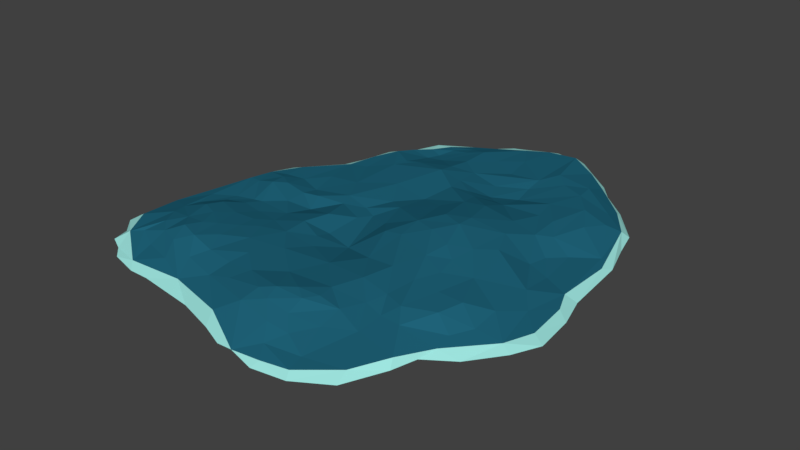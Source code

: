 # Source: flatCoraSingle.blend  (saved by Blender 2.79.0; exported with 4.5.12 LTS)
import bpy
from mathutils import Matrix  # noqa: F401  (used for matrix-valued properties, if any)

bpy.ops.wm.read_factory_settings(use_empty=True)
scene = bpy.context.scene
scene.name = 'Scene'

# ---- collections
col_collection_1 = bpy.data.collections.new('Collection 1'); scene.collection.children.link(col_collection_1)

# ---- materials (node trees are filled in below, after node groups)
mat_material = bpy.data.materials.new('Material')
mat_material.alpha_threshold = 0.0
mat_material.use_transparent_shadow = False
mat_material.diffuse_color = (0.01365, 0.1246, 0.1902, 1.0)
mat_material.roughness = 0.5
mat_material.specular_intensity = 0.0
mat_material_001 = bpy.data.materials.new('Material.001')
mat_material_001.alpha_threshold = 0.0
mat_material_001.use_transparent_shadow = False
mat_material_001.diffuse_color = (0.3514, 0.8, 0.7546, 1.0)
mat_material_001.roughness = 0.5
mat_material_001.specular_intensity = 0.03125

# ---- material node trees

# ---- world
world_world = bpy.data.worlds.new('World'); scene.world = world_world
world_world.color = (0.05088, 0.05088, 0.05088)
world_world.use_sun_shadow = False
world_world.sun_shadow_jitter_overblur = 0.0
world_world.cycles.sampling_method = 'MANUAL'

# ---- meshes
me_sphere_011 = bpy.data.meshes.new('Sphere.011')
me_sphere_011.from_pydata([(0.2914, 0.2595, -0.5223), (0.6007, 1.14, -0.09862), (-0.7301, 0.1379, -0.2409), (0.9591, 1.004, -0.2442), (0.9996, -1.041, -0.1844), (0.8312, 0.6396, 0.04286), (1.174, 0.6916, -0.3036), (1.133, -0.5384, -0.07358), (1.14, -0.3372, -0.2905), (0.9319, -0.4295, -0.07051), (1.34, -0.3423, -0.3287), (1.045, -0.8866, -0.1745), (0.96, 0.1674, -0.2932), (0.8555, -0.27, -0.02528), (0.8498, -1.188, -0.1456), (0.9234, 0.866, -0.0859), (-0.1009, -1.061, 0.1092), (-0.5079, 0.4058, -0.2029), (-0.2594, 0.9813, -0.03244), (0.8474, 0.425, 0.05352), (0.7518, 0.54, -0.2168), (1.193, -0.7368, -0.2439), (0.9697, 0.1963, -0.07584), (-1.136, -0.7602, -0.1855), (0.759, -1.107, -0.3132), (0.333, -1.207, 0.04706), (1.016, -0.4881, 0.1405), (-0.1439, -1.195, -0.309), (-0.9564, -0.9456, -0.006321), (0.5626, 1.37, -0.2003), (0.3474, -1.358, -0.3138), (-0.9456, -0.7088, -0.1425), (0.3825, -1.105, 0.09191), (0.149, -1.021, -0.006711), (-0.3642, 1.219, -0.0587), (0.1199, -1.184, 0.1202), (0.8781, 0.6087, -0.2001), (0.8649, -1.272, -0.2391), (-0.7814, -0.9317, 0.1263), (0.4407, -1.435, -0.2395), (0.04887, 1.256, -0.3128), (0.1642, -1.395, -0.2233), (0.4658, -1.391, -0.1617), (-0.874, 0.2823, 0.003163), (-0.8564, 0.31, -0.1873), (-0.3737, 0.4531, -0.125), (-0.5275, 0.8452, 0.06137), (-0.4188, 1.08, -0.02422), (-0.3903, 1.123, -0.2597), (0.09035, 0.7165, 0.09252), (0.4165, 1.116, -0.1072), (-0.1959, 1.254, -0.2341), (-0.05614, 1.052, -0.4185), (0.07716, 1.488, -0.04807), (-0.0141, 1.49, -0.2691), (0.1248, 1.101, -0.45), (0.4582, 0.7989, -0.3112), (0.4731, 1.585, -0.09818), (0.9834, 1.179, -0.2385), (1.298, 0.5421, -0.2453), (1.401, -0.1054, -0.2338), (0.6602, -1.407, -0.2224), (-0.237, -1.26, -0.2146), (-0.6319, -1.205, -0.2247), (-0.7696, -1.202, -0.2326), (-0.957, -1.155, -0.2226), (-1.112, -1.051, -0.1717), (-1.203, -0.5963, -0.1513), (-0.6114, 0.8518, -0.02051), (0.2419, 1.633, -0.1086), (0.7238, -0.7887, 0.01456), (-0.3409, 0.05761, -0.1233), (1.337, 0.1087, -0.2461), (1.103, 0.1692, -0.1445), (0.6108, -1.249, -0.1344), (0.3587, 0.4, 0.2232), (0.2229, 0.6275, 0.0842), (1.35, -0.3235, -0.1755), (1.028, 0.6491, -0.2115), (1.224, 0.7705, -0.2489), (0.7889, 0.8634, -0.1206), (-0.1294, 1.165, -0.215), (0.8319, -1.197, -0.3233), (0.1852, -0.5912, 0.09236), (0.7239, 1.421, -0.195), (0.667, 0.03359, -0.05814), (-0.6274, -1.066, -0.0463), (0.6996, -0.9663, -0.265), (-1.079, -0.1939, -0.09334), (-1.139, -0.5533, -0.02793), (0.8013, 0.1814, -0.1496), (-0.6547, -0.8599, -0.1067), (-0.004648, -1.269, -0.04691), (0.7173, 0.7483, -0.2237), (0.2317, 1.526, -0.0005762), (0.4405, 0.1127, 0.3577), (0.6989, 1.232, -0.2362), (0.6631, -1.268, -0.3279), (1.187, 0.9278, -0.2133), (0.428, 1.106, -0.001418), (1.115, -0.05362, -0.06679), (0.6163, 1.108, 0.04756), (0.7037, -0.496, 0.1923), (0.06558, -1.29, -0.2947), (0.1791, 1.314, -0.02879), (0.9169, 1.152, -0.3144), (-0.9672, -0.3313, -0.171), (0.8378, 0.05208, -0.0633), (0.9431, -0.09469, -0.1105), (-0.5453, -0.9128, 0.2301), (0.4924, 0.4262, 0.2367), (0.6515, -0.6531, 0.1074), (0.06671, 1.58, -0.129), (0.05518, 0.1668, 0.1101), (-0.7609, -0.8835, -0.2278), (0.7571, 1.167, 0.0451), (1.429, -0.3673, -0.2342), (0.7427, -0.2234, 0.2435), (-0.3633, -1.16, -0.3123), (0.8465, 0.06321, 0.1809), (-1.121, -0.5793, -0.2144), (1.222, -0.197, -0.1283), (-0.3084, 1.189, -0.2494), (-0.5511, 0.7443, -0.1049), (1.11, -0.001956, -0.3054), (0.3289, 0.5483, -0.3537), (-0.4533, 1.194, -0.06449), (1.013, -0.6107, -0.2165), (1.324, -0.04828, -0.173), (0.7742, 0.2315, 0.2034), (0.7847, -0.02878, -0.02096), (0.1726, 0.003233, -0.4784), (-0.6346, -0.7729, 0.2261), (-0.6518, -0.9776, 0.1314), (1.345, -0.5339, -0.2444), (1.03, -0.8114, -0.2596), (-0.7788, 0.591, -0.1412), (-0.9676, 0.0955, 0.01508), (-1.021, -0.9885, -0.2666), (-0.9988, -0.04634, 0.02109), (-0.5807, -0.1445, 0.01671), (-0.6751, 0.5672, -0.2765), (-0.7062, -0.6279, 0.1918), (0.01582, -1.34, -0.1988), (-0.6396, -1.014, -0.3065), (-0.3336, 0.1458, 0.03086), (-0.5093, 0.1565, -0.2598), (-0.8698, -0.3754, 0.02732), (-0.6391, 0.2353, -0.2541), (-0.7394, -0.3441, 0.0492), (-1.024, -1.092, -0.2), (0.06819, 1.459, -0.2472), (-0.6232, 0.7175, 0.003679), (-0.7066, 0.6911, -0.09728), (-0.4473, 0.7959, -0.0142), (-0.433, 0.3277, 0.01524), (0.9838, 0.3343, -0.1132), (-1.136, -0.9432, -0.1678), (-0.5567, -0.4684, -0.3387), (-0.8648, -0.8528, 0.1401), (-0.7609, -0.2544, 0.001612), (-1.043, -0.9852, -0.04983), (-0.4628, -1.025, 0.06887), (0.9985, 0.9964, -0.0476), (-1.127, -0.8154, 0.001993), (-0.2035, -1.241, -0.2679), (-0.6998, 0.5615, -0.05782), (-0.826, -0.5789, 0.1774), (-0.9714, -0.8483, -0.2163), (0.7628, 1.035, -0.06412), (0.7839, 1.021, 0.07422), (-0.7674, -0.5086, -0.3831), (0.811, 1.321, -0.2091), (-0.3032, 0.9179, -0.2101), (-0.2962, 0.7783, 0.08248), (-0.8191, -1.148, -0.1688), (-0.1078, 1.402, -0.07079), (-1.206, -0.8603, -0.1257), (0.7009, 0.6084, -0.2668), (-0.5617, 0.5737, -0.01102), (-0.596, 0.114, -0.2879), (0.07451, 0.3789, 0.06424), (1.074, 0.8339, -0.007519), (-0.5955, 0.003865, -0.2399), (-1.084, -0.3421, -0.1925), (-0.7974, -0.4725, 0.1404), (-0.5756, -0.7126, 0.195), (-0.3046, 1.036, -0.3), (0.4149, -0.8624, -0.08978), (-0.397, 0.122, -0.1573), (-0.5758, 0.1027, -0.0172), (-0.5982, -0.3715, 0.0415), (-0.6371, -0.5164, 0.13), (0.6782, 0.8484, 0.0152), (1.266, 0.09189, -0.16), (0.4488, -0.6096, 0.1239), (-0.8689, -0.1505, -0.1925), (-0.4605, -0.7987, 0.1937), (-0.7168, -0.05637, -0.2596), (0.5158, 1.21, 0.06123), (0.4811, 1.164, -0.09061), (0.7664, 1.324, -0.1048), (-0.08991, 1.403, -0.2676), (0.9212, 0.5054, -0.002678), (0.6924, 1.37, -0.2907), (0.2532, 0.8664, -0.0212), (0.9089, 0.8678, 0.0772), (1.067, 0.4414, -0.1405), (1.216, 0.5573, -0.1514), (0.137, 0.4048, -0.3742), (0.6897, 0.3877, -0.1764), (0.4155, 0.2498, -0.4975), (1.157, 0.8798, -0.09569), (1.13, 0.9275, -0.298), (1.239, 0.5664, -0.3293), (1.27, 0.4688, -0.1712), (0.8321, 0.4686, -0.2098), (-0.7061, -0.2439, 0.005975), (0.8649, -0.8113, 0.04268), (1.263, 0.1525, -0.3273), (-0.5302, -0.1062, -0.2399), (1.343, -0.1707, -0.314), (0.9552, 0.05935, -0.2354), (-0.2989, 0.05156, 0.006763), (1.232, -0.2559, -0.3189), (0.909, -0.2511, 0.1391), (1.129, -0.3589, -0.02333), (1.283, -0.5086, -0.1672), (1.259, -0.5307, -0.3273), (0.7532, -0.2888, -0.01625), (0.864, -0.4957, 0.1635), (0.9748, -0.6367, 0.1289), (1.07, -0.6699, -0.07436), (1.08, -0.7811, -0.1151), (1.131, -0.7038, -0.3169), (-0.4076, -0.4231, 0.09353), (0.9761, -0.9929, -0.08348), (0.9639, -0.9652, -0.2445), (0.8917, -0.8789, -0.2403), (0.8368, -0.6714, -0.1521), (0.7669, -0.6628, -0.1396), (0.5173, -0.4314, -0.3274), (0.7089, -0.9442, -0.04737), (-0.4316, -0.09852, -0.05601), (0.6359, -1.36, -0.1531), (0.6297, -1.345, -0.3285), (0.5324, -1.131, -0.2697), (0.5242, -0.9429, -0.2206), (0.3234, -1.256, -0.2869), (0.3962, -1.082, -0.1817), (0.3201, -0.895, -0.02821), (0.2751, -1.403, -0.1896), (0.1164, -1.2, -0.2521), (-0.2455, -1.075, 0.03513), (-0.1978, -1.081, -0.2652), (-0.4259, -1.149, -0.1088), (-0.2484, -0.7627, -0.2028), (-0.3926, -0.9319, 0.1462), (-0.5241, -1.134, -0.3278), (-0.4441, -1.04, -0.3005), (-0.3486, -0.9066, -0.14), (-0.5075, -0.4976, 0.1116), (-0.6769, -1.127, -0.3159), (-0.6747, -0.87, 0.2438), (-0.8315, -1.004, -0.0696), (-0.8888, -1.082, -0.3152), (-0.8106, -0.9754, -0.3132), (-0.4604, -0.6518, -0.2677), (-0.8177, 0.05848, 0.07314), (-0.3909, -0.5523, 0.137), (-0.9947, -0.1413, -0.1749), (0.4233, -0.7964, -0.1099), (-0.5751, -0.0118, 0.03971), (-0.6092, -0.7663, -0.21), (0.2578, -0.5042, -0.4085), (0.08187, -0.8639, -0.1592), (0.2598, 0.2962, 0.1861), (-0.7739, -0.7609, 0.1858), (0.4925, -0.0816, 0.3521), (-0.1957, -0.8276, 0.164), (0.6028, -0.1998, -0.1248), (-0.1123, -0.1542, -0.167), (-0.1504, -1.01, -0.1771), (-0.2, -0.883, -0.1072), (-0.2241, -0.9454, 0.1164), (-0.284, -0.5785, -0.2377), (-0.04385, -0.9501, 0.1582), (-0.01589, -0.9199, -0.05799), (-0.3359, -0.3929, -0.2017), (0.483, -0.6071, -0.2668), (0.1939, 1.405, -0.191), (-0.4697, 0.009995, 0.04421), (-0.4524, -0.2765, 0.03255), (0.5963, -0.7538, 0.04419), (0.5849, 0.04863, 0.3834), (0.5583, 1.012, -0.1438), (0.7639, -0.06413, 0.2539), (0.7916, -0.7109, 0.1322), (0.7692, -0.3544, 0.2075), (0.3436, -0.5131, -0.3024), (1.023, 0.4034, -0.3143), (-0.07299, 0.8413, 0.1105), (0.5819, -0.8368, -0.2061), (0.4247, -0.4589, -0.3288), (-1.08, -0.2965, -0.02134), (0.311, 0.0327, -0.4616), (-1.044, -0.01493, -0.06365), (0.1902, -1.13, -0.1301), (0.4848, -0.8632, -0.1545), (0.1397, -1.07, 0.2055), (-0.03574, 1.505, -0.09746), (0.4021, -1.3, -0.09238), (0.6596, -0.7093, -0.2295), (0.2503, -0.7334, -0.2569), (0.5848, -0.6079, -0.2691), (-0.3413, 1.058, -0.06759), (0.6445, -0.8125, -0.248), (-0.6334, -0.135, -0.368), (0.583, -0.7221, -0.2355), (0.7064, -0.1472, -0.02239), (0.2843, -1.166, -0.2087), (-0.6978, -0.2122, -0.3752), (0.3171, 1.525, -0.1697), (0.1199, -0.8325, 0.1543), (-0.0405, 1.57, -0.1893), (-0.4223, -0.09331, -0.2077), (0.06041, 0.6345, -0.1009), (-0.05358, -0.4538, -0.4336), (1.062, -0.2527, -0.2276), (-0.5164, -0.8968, -0.08557), (-0.1003, -0.3875, 0.05813), (-0.1998, -0.09055, -0.1392), (0.3638, -0.9458, -0.07659), (0.3482, 0.182, -0.5294), (0.04981, 1.172, 0.002274), (0.1261, 0.5762, 0.1352), (0.07183, -0.3129, -0.06335), (0.3027, -0.4012, 0.0713), (0.6503, -0.1507, 0.317), (-0.2632, 1.352, -0.1061), (0.5139, -0.4465, 0.1787), (0.6166, -0.2908, 0.2674), (0.681, 0.1305, -0.1357), (0.3556, -0.1811, 0.2584), (-0.8508, 0.1311, 0.02147), (-0.3606, 0.9606, -0.04058), (-0.6335, 0.3106, -0.0149), (-0.5295, 0.8467, -0.05719), (-0.6293, 0.3906, -0.2492), (-0.3637, 0.778, -0.05463), (-0.3977, 0.2651, -0.1783), (0.1067, -0.02925, 0.07713), (-0.1062, -0.2794, -0.01761), (0.7583, 0.1117, -0.05901), (-0.2278, 1.343, -0.286), (-0.6347, -0.5448, -0.3724), (0.2758, -0.3096, -0.3639), (-0.2295, 0.1315, -0.1918), (0.7207, 0.6623, 0.03242), (-0.2342, 0.9598, -0.266), (-0.1652, 0.109, -0.01728), (0.08594, -0.2401, -0.5004), (0.4511, 1.5, -0.2054), (0.01994, 0.4147, -0.2361), (-0.9133, -0.0653, 0.0401), (-0.08439, -0.6634, 0.1583), (-0.8388, 0.04094, -0.1894), (0.3031, -0.9473, 0.2191), (0.5503, -1.044, -0.01575), (-0.02472, -0.4952, 0.06662), (0.4512, -0.01848, -0.3091), (0.199, 1.024, -0.3463), (-0.7405, -0.7599, -0.172), (0.3456, -0.02231, 0.3149), (-0.04381, -0.01913, -0.3941), (-0.05758, -0.6559, -0.243), (-0.2243, -0.5102, 0.1489), (-0.6092, -0.2373, -0.2956), (0.1638, 1.288, -0.2852), (-0.2202, 1.267, -0.052), (0.06141, -0.01464, -0.4608), (0.0947, 0.2165, -0.3835), (0.5425, -0.8966, 0.06073), (-0.2216, 0.6557, -0.01445), (-0.06284, 0.05785, -0.02205), (-0.7907, -0.06337, 0.1125), (-0.1723, 1.064, -0.2716), (-0.4836, -0.6298, 0.1549), (0.623, 0.7944, -0.2916), (-0.9678, -0.6304, 0.08273), (0.1069, 1.566, -0.1894), (0.3172, 0.6362, -0.3025), (0.2271, 1.082, -0.02001), (-0.1118, -0.02895, -0.00398), (-1.01, -0.37, 0.009231), (-0.7165, -0.004222, 0.09613), (0.228, -0.1703, 0.1937), (1.082, 0.8017, -0.2342), (-0.3974, 0.6556, 0.07576), (0.5729, 0.1746, 0.3461), (0.467, -0.2042, -0.3121), (-0.4831, 0.06107, -0.2101), (0.1316, -0.3991, -0.5196), (-0.273, 1.423, -0.2044), (-0.04651, 0.1715, -0.3555), (0.09178, 0.7284, -0.1523), (0.2476, -0.2057, -0.3527), (-0.09711, 1.326, -0.2627), (-0.1156, 0.4032, -0.1693), (-0.5178, 0.9867, -0.04337), (0.7512, 0.278, -0.1709), (0.9975, 1.109, -0.1395), (0.5196, 0.1378, -0.3499), (-0.3682, 0.7459, 0.07477), (-0.06824, 0.252, 0.03227), (0.2279, 0.1081, -0.4877), (0.5196, 0.3368, -0.417), (-0.1616, 0.5518, -0.03824), (-0.9669, -0.5184, 0.04275), (0.7693, -0.4872, -0.05616), (-0.4062, 0.6043, -0.06879), (0.2738, 1.153, -0.1709), (-0.05717, 0.9717, -0.4193), (0.6347, 1.404, -0.002545), (-0.1854, 0.4367, 0.08432), (0.189, 0.8684, -0.2554), (0.4955, 0.5236, -0.3339), (-0.1044, 0.8329, -0.3078), (-0.08982, 1.222, 0.02847), (0.4904, 0.6165, 0.06927), (0.01054, 1.058, -0.4184), (-0.9339, -0.7324, 0.1162), (0.2317, 1.551, -0.2037), (0.493, -0.07287, -0.1958), (-0.7384, 0.1604, -0.0003083), (-0.3218, -0.7031, 0.1632), (-0.09972, 1.213, -0.2053), (0.3184, 1.371, -0.1329), (-0.2008, 1.173, -0.01337), (0.4409, 1.523, 0.0408), (-0.07625, 1.01, 0.04974), (-0.2633, 0.4008, -0.148), (-0.3916, -0.8167, -0.217), (-0.205, 0.7371, -0.087), (-0.3255, 1.294, -0.2219), (0.3137, 0.56, 0.1264), (0.1181, -0.5738, -0.3483), (-0.493, 0.9649, 0.009463), (-0.1379, -0.279, -0.2971), (-0.05293, 0.7327, -0.1607), (0.2574, 0.774, -0.2581), (0.4596, 0.8295, -0.07089), (0.4391, 0.4518, -0.4183), (0.3986, 0.6555, 0.02567), (-0.3093, 1.17, -0.04825), (1.007, 0.6998, 0.03535), (0.3249, 0.7205, -0.02549), (0.4291, 0.9874, -0.05053), (-0.8808, -0.2852, -0.002055), (0.3473, 0.9898, -0.1806), (0.6038, 0.493, -0.2629), (0.6971, 0.4222, 0.1562), (-0.05394, 0.7073, 0.1819), (0.08328, 0.9231, -0.4319), (-0.1901, 0.8777, -0.2776), (-0.1591, 1.485, -0.1977), (0.6062, 0.2807, -0.3282), (0.3488, 0.3633, -0.4969), (0.06181, 0.9048, 0.03373), (-0.4211, 0.996, -0.1957), (-0.4561, 0.7393, -0.03573), (0.6153, 0.7035, -0.3399), (0.2916, -0.1031, -0.3689), (0.3808, -0.9998, 0.1859), (-0.2174, -0.166, 0.1058), (-0.9835, -0.009691, -0.1705), (0.3917, -0.7931, 0.1292), (0.2119, -0.9661, 0.01054), (0.4205, -0.9125, 0.1628), (0.6652, 0.9112, -0.1629), (0.2194, -1.02, 0.233), (0.2381, -1.113, 0.174), (-0.2489, -0.3363, 0.128), (0.4651, -1.189, -0.02213), (-0.957, 0.2891, -0.07147), (0.2359, -1.028, -0.0243)], [], [(101, 199, 457), (423, 115, 201), (105, 213, 3), (86, 38, 264), (208, 215, 212), (123, 141, 153), (59, 212, 215), (3, 96, 105), (20, 216, 210), (411, 172, 201), (78, 214, 300), (21, 228, 134), (239, 127, 238), (218, 70, 236), (225, 230, 26), (21, 234, 228), (77, 128, 121), (228, 234, 8), (39, 30, 245), (30, 41, 103), (252, 254, 33), (143, 41, 251), (423, 84, 57), (252, 27, 254), (4, 14, 37), (38, 28, 264), (118, 258, 259), (157, 138, 66), (74, 14, 242), (150, 175, 161), (157, 177, 23), (103, 248, 30), (31, 171, 372), (67, 164, 89), (78, 6, 214), (172, 105, 204), (221, 10, 224), (144, 259, 258), (255, 162, 133), (68, 152, 46), (245, 30, 97), (169, 295, 1), (57, 84, 362), (259, 254, 118), (165, 62, 118), (135, 234, 21), (21, 227, 233), (300, 224, 124), (213, 6, 397), (3, 213, 397), (162, 253, 257), (72, 128, 60), (138, 150, 66), (84, 423, 201), (228, 8, 10), (227, 121, 226), (100, 225, 226), (44, 475, 484), (92, 251, 35), (255, 86, 175), (79, 214, 6), (134, 10, 116), (29, 1, 200), (262, 265, 266), (82, 237, 4), (111, 102, 340), (212, 163, 182), (133, 86, 255), (138, 265, 150), (170, 206, 163), (11, 233, 236), (82, 97, 24), (227, 116, 77), (135, 237, 238), (103, 143, 27), (61, 14, 244), (257, 109, 162), (262, 258, 63), (237, 82, 24), (234, 127, 328), (143, 62, 165), (67, 23, 177), (162, 255, 253), (172, 58, 105), (26, 231, 7), (114, 31, 372), (4, 11, 236), (252, 103, 27), (135, 238, 127), (221, 116, 10), (165, 27, 143), (255, 175, 63), (46, 409, 68), (221, 60, 116), (39, 245, 61), (159, 431, 161), (248, 249, 246), (245, 37, 61), (77, 60, 128), (22, 100, 73), (168, 114, 266), (171, 355, 273), (58, 213, 105), (101, 170, 115), (258, 118, 63), (68, 347, 123), (27, 165, 118), (79, 212, 59), (199, 101, 115), (68, 153, 152), (91, 329, 259), (86, 133, 38), (61, 37, 14), (62, 92, 255), (97, 248, 246), (255, 92, 253), (31, 114, 168), (163, 212, 411), (219, 224, 300), (67, 88, 120), (157, 66, 161), (224, 8, 124), (39, 61, 42), (92, 35, 253), (138, 23, 168), (265, 64, 65), (233, 7, 232), (168, 23, 31), (411, 98, 58), (455, 208, 182), (42, 61, 244), (97, 30, 248), (28, 161, 175), (8, 234, 328), (30, 251, 41), (21, 134, 227), (244, 14, 74), (251, 39, 42), (67, 177, 164), (227, 226, 7), (128, 194, 121), (128, 72, 194), (9, 328, 127), (88, 475, 270), (242, 236, 70), (232, 7, 231), (6, 213, 79), (259, 260, 254), (16, 253, 35), (68, 123, 153), (98, 213, 58), (233, 227, 7), (10, 8, 224), (24, 97, 246), (27, 118, 254), (23, 120, 31), (264, 175, 86), (106, 31, 184), (36, 216, 20), (50, 200, 1), (150, 65, 175), (63, 175, 64), (87, 239, 238), (251, 30, 39), (228, 10, 134), (311, 25, 251), (163, 206, 182), (97, 82, 37), (60, 77, 116), (227, 134, 116), (227, 77, 121), (226, 26, 7), (26, 226, 225), (234, 135, 127), (82, 4, 37), (161, 431, 164), (103, 41, 143), (91, 114, 372), (63, 64, 262), (138, 168, 266), (255, 63, 62), (118, 62, 63), (409, 347, 68), (138, 266, 265), (284, 257, 253), (42, 244, 311), (249, 248, 320), (179, 46, 152), (251, 42, 311), (161, 177, 157), (114, 144, 266), (109, 257, 197), (175, 65, 64), (248, 103, 252), (36, 80, 15), (144, 91, 259), (172, 204, 84), (282, 254, 260), (273, 267, 442), (484, 136, 44), (166, 152, 153), (136, 166, 153), (457, 199, 99), (92, 62, 143), (260, 329, 442), (6, 78, 397), (214, 79, 59), (24, 87, 238), (72, 60, 221), (157, 23, 138), (106, 270, 196), (159, 28, 38), (150, 161, 66), (251, 25, 35), (184, 120, 88), (177, 161, 164), (455, 182, 206), (259, 329, 260), (270, 106, 184), (311, 244, 74), (24, 238, 237), (141, 2, 44), (119, 225, 100), (241, 280, 312), (262, 266, 144), (172, 411, 58), (308, 271, 302), (353, 107, 130), (254, 282, 33), (144, 114, 91), (88, 67, 89), (252, 320, 248), (23, 67, 120), (44, 136, 141), (24, 246, 87), (28, 175, 264), (146, 189, 401), (43, 136, 484), (65, 150, 265), (97, 37, 245), (162, 109, 133), (297, 70, 218), (32, 473, 481), (320, 307, 485), (411, 212, 98), (141, 348, 2), (160, 458, 147), (302, 318, 316), (484, 137, 43), (26, 230, 231), (273, 372, 171), (256, 442, 267), (120, 184, 31), (270, 184, 88), (33, 307, 252), (233, 218, 236), (159, 161, 28), (265, 262, 64), (366, 44, 2), (92, 143, 251), (308, 302, 247), (144, 258, 262), (204, 362, 84), (318, 302, 271), (271, 308, 188), (14, 4, 236), (320, 252, 307), (480, 323, 286), (148, 2, 348), (197, 387, 186), (141, 136, 153), (43, 166, 136), (286, 16, 309), (188, 247, 249), (35, 309, 16), (32, 25, 483), (485, 33, 477), (476, 367, 478), (483, 25, 311), (480, 473, 367), (74, 483, 311), (309, 35, 481), (32, 382, 473), (32, 483, 368), (473, 478, 367), (247, 87, 246), (249, 247, 246), (477, 33, 275), (25, 481, 35), (253, 16, 284), (332, 485, 477), (33, 485, 307), (332, 249, 485), (332, 188, 249), (483, 74, 368), (308, 247, 188), (473, 480, 481), (481, 25, 32), (473, 382, 478), (480, 367, 323), (485, 249, 320), (242, 368, 74), (368, 382, 32), (188, 250, 271), (250, 332, 477), (51, 407, 436), (188, 332, 250), (354, 465, 202), (113, 360, 384), (422, 386, 52), (276, 373, 95), (464, 443, 349), (18, 438, 315), (403, 354, 444), (444, 48, 126), (187, 81, 386), (179, 152, 166), (454, 315, 438), (54, 151, 202), (18, 315, 345), (201, 172, 84), (339, 34, 379), (48, 187, 469), (354, 403, 465), (187, 359, 173), (469, 409, 126), (409, 469, 347), (454, 47, 315), (54, 202, 465), (95, 399, 75), (178, 36, 20), (415, 381, 0), (34, 454, 379), (315, 47, 345), (51, 122, 354), (447, 46, 345), (20, 210, 460), (46, 447, 409), (415, 0, 333), (276, 95, 75), (48, 444, 122), (19, 5, 358), (469, 154, 347), (379, 176, 339), (173, 349, 154), (46, 413, 345), (17, 348, 141), (309, 481, 480), (19, 358, 461), (354, 122, 444), (126, 48, 469), (176, 465, 339), (407, 202, 40), (51, 81, 122), (461, 429, 110), (324, 465, 310), (69, 94, 57), (403, 444, 126), (454, 34, 47), (339, 126, 34), (460, 178, 20), (176, 379, 428), (469, 187, 173), (202, 151, 40), (379, 438, 428), (187, 48, 122), (174, 345, 413), (173, 154, 469), (47, 34, 126), (379, 454, 438), (110, 75, 399), (409, 47, 126), (464, 349, 173), (81, 187, 122), (216, 36, 300), (81, 51, 436), (354, 202, 407), (403, 339, 465), (174, 18, 345), (480, 286, 309), (173, 359, 464), (331, 357, 374), (81, 52, 386), (402, 281, 361), (408, 363, 404), (54, 390, 151), (402, 448, 281), (214, 219, 300), (369, 83, 336), (151, 432, 290), (300, 12, 216), (333, 211, 412), (436, 407, 40), (294, 373, 278), (85, 353, 130), (179, 398, 46), (351, 113, 384), (59, 219, 214), (280, 400, 433), (324, 390, 54), (289, 241, 314), (211, 333, 0), (342, 353, 85), (211, 416, 466), (240, 419, 239), (115, 411, 201), (447, 47, 409), (229, 13, 419), (156, 73, 207), (298, 230, 225), (373, 343, 278), (402, 361, 356), (356, 274, 402), (299, 303, 289), (476, 83, 323), (72, 215, 194), (299, 274, 356), (102, 341, 340), (380, 361, 374), (333, 412, 370), (298, 102, 230), (296, 119, 129), (300, 36, 78), (476, 195, 83), (338, 296, 294), (145, 360, 414), (100, 194, 73), (324, 112, 390), (295, 50, 1), (328, 222, 124), (219, 221, 224), (445, 75, 110), (207, 73, 194), (176, 310, 465), (408, 404, 357), (219, 72, 221), (356, 361, 406), (59, 215, 72), (352, 330, 336), (474, 393, 223), (219, 59, 72), (90, 12, 222), (419, 13, 9), (341, 278, 343), (154, 349, 470), (276, 75, 181), (225, 117, 298), (296, 117, 225), (208, 207, 194), (289, 303, 241), (328, 124, 8), (79, 213, 98), (195, 337, 83), (22, 73, 156), (303, 400, 241), (404, 363, 381), (108, 222, 328), (370, 85, 433), (229, 419, 280), (9, 127, 239), (294, 95, 373), (335, 75, 445), (281, 331, 374), (194, 100, 121), (75, 335, 181), (374, 357, 404), (102, 298, 341), (12, 300, 124), (56, 450, 459), (410, 90, 342), (369, 336, 330), (9, 239, 419), (331, 71, 357), (156, 19, 22), (187, 386, 359), (341, 338, 278), (328, 9, 108), (119, 296, 225), (280, 319, 229), (331, 281, 448), (176, 53, 310), (413, 46, 398), (410, 210, 216), (345, 47, 447), (85, 370, 342), (412, 211, 466), (295, 459, 50), (281, 374, 361), (126, 339, 403), (324, 54, 465), (380, 404, 381), (53, 112, 310), (305, 370, 472), (181, 424, 414), (205, 99, 468), (271, 289, 318), (154, 470, 347), (110, 429, 445), (336, 83, 337), (365, 83, 369), (222, 107, 90), (411, 115, 163), (426, 178, 460), (222, 12, 124), (53, 94, 112), (312, 314, 241), (432, 151, 390), (94, 69, 112), (69, 432, 390), (113, 414, 360), (208, 194, 215), (79, 98, 212), (12, 410, 216), (222, 108, 107), (112, 69, 390), (319, 85, 130), (51, 354, 407), (212, 182, 208), (376, 482, 235), (294, 278, 338), (117, 341, 298), (406, 361, 380), (470, 123, 347), (112, 324, 310), (363, 209, 381), (432, 69, 322), (445, 76, 335), (337, 343, 396), (295, 56, 459), (419, 312, 280), (156, 207, 203), (195, 111, 340), (12, 90, 410), (1, 96, 169), (282, 260, 283), (471, 388, 93), (174, 398, 462), (274, 313, 446), (174, 462, 301), (155, 179, 166), (139, 304, 394), (293, 195, 476), (301, 18, 174), (11, 4, 237), (142, 132, 186), (243, 291, 272), (418, 167, 185), (450, 405, 425), (398, 174, 413), (428, 334, 53), (401, 183, 146), (325, 189, 71), (396, 336, 337), (435, 387, 197), (89, 389, 394), (417, 326, 408), (434, 166, 43), (89, 304, 88), (313, 477, 275), (231, 218, 232), (199, 115, 423), (313, 250, 477), (203, 19, 156), (439, 423, 57), (11, 21, 233), (121, 100, 226), (292, 235, 482), (113, 351, 373), (323, 83, 365), (322, 69, 57), (313, 275, 446), (131, 415, 305), (387, 435, 269), (190, 155, 346), (326, 363, 408), (325, 158, 220), (385, 217, 140), (448, 325, 331), (210, 410, 466), (186, 109, 197), (285, 288, 327), (353, 90, 107), (415, 333, 305), (243, 223, 291), (356, 400, 303), (137, 306, 139), (420, 417, 441), (475, 366, 270), (17, 141, 45), (243, 272, 140), (420, 45, 470), (142, 192, 185), (442, 256, 283), (193, 429, 358), (363, 450, 125), (383, 349, 443), (463, 449, 427), (140, 395, 385), (292, 217, 191), (475, 44, 366), (319, 433, 85), (200, 362, 29), (474, 223, 243), (38, 277, 159), (292, 474, 243), (17, 45, 350), (406, 472, 400), (131, 381, 415), (436, 40, 55), (392, 468, 99), (139, 394, 458), (220, 189, 325), (416, 460, 210), (88, 306, 475), (398, 424, 462), (267, 273, 355), (137, 484, 306), (336, 396, 351), (183, 401, 220), (147, 149, 160), (45, 141, 123), (137, 139, 364), (365, 376, 435), (346, 434, 190), (284, 16, 286), (449, 383, 443), (40, 378, 55), (326, 450, 363), (292, 243, 140), (263, 38, 133), (137, 364, 268), (155, 424, 398), (382, 242, 293), (171, 31, 106), (217, 160, 149), (448, 288, 325), (139, 306, 88), (277, 263, 132), (437, 322, 362), (304, 139, 88), (274, 446, 402), (482, 330, 352), (289, 274, 299), (352, 336, 393), (93, 388, 479), (467, 211, 0), (325, 288, 158), (290, 432, 322), (436, 430, 81), (117, 296, 338), (376, 369, 330), (317, 321, 198), (99, 205, 457), (430, 55, 463), (146, 148, 348), (167, 277, 142), (189, 146, 350), (231, 297, 218), (104, 392, 99), (471, 93, 178), (185, 167, 142), (13, 130, 107), (290, 322, 437), (360, 223, 393), (378, 151, 290), (256, 375, 275), (449, 443, 427), (129, 399, 294), (242, 14, 236), (435, 376, 269), (280, 241, 400), (115, 170, 163), (291, 223, 145), (479, 388, 295), (468, 49, 205), (329, 273, 442), (448, 402, 327), (434, 395, 190), (273, 91, 372), (343, 340, 341), (279, 257, 284), (373, 351, 396), (149, 192, 191), (15, 80, 169), (467, 0, 209), (50, 459, 421), (453, 445, 429), (272, 190, 395), (438, 18, 428), (285, 327, 375), (158, 267, 355), (288, 448, 327), (425, 459, 450), (467, 452, 416), (385, 364, 160), (458, 394, 418), (424, 145, 414), (385, 160, 217), (192, 186, 387), (196, 366, 198), (284, 286, 279), (399, 461, 110), (350, 45, 441), (287, 256, 275), (285, 375, 256), (475, 306, 484), (193, 5, 206), (323, 279, 286), (441, 417, 408), (256, 267, 285), (446, 375, 327), (109, 263, 133), (93, 479, 80), (293, 70, 111), (275, 375, 446), (416, 210, 466), (476, 382, 293), (314, 312, 318), (377, 321, 317), (312, 87, 316), (235, 269, 376), (350, 71, 189), (131, 380, 381), (209, 363, 125), (316, 87, 247), (117, 338, 341), (343, 373, 396), (296, 129, 294), (240, 239, 87), (240, 87, 312), (183, 180, 146), (420, 470, 383), (129, 19, 461), (312, 419, 240), (268, 434, 344), (437, 362, 200), (290, 437, 378), (313, 271, 250), (160, 364, 458), (360, 393, 384), (382, 368, 242), (312, 316, 318), (385, 268, 364), (365, 435, 279), (283, 260, 442), (352, 393, 474), (343, 337, 340), (384, 336, 351), (53, 104, 94), (261, 269, 235), (472, 380, 131), (344, 434, 43), (13, 108, 9), (140, 272, 395), (366, 2, 183), (146, 348, 17), (412, 410, 342), (288, 285, 158), (297, 230, 102), (435, 197, 257), (195, 340, 337), (22, 129, 119), (334, 440, 468), (374, 404, 380), (319, 13, 229), (261, 192, 387), (356, 406, 400), (472, 370, 433), (420, 441, 45), (383, 417, 420), (467, 416, 211), (145, 223, 360), (287, 33, 282), (291, 145, 190), (451, 457, 456), (192, 149, 185), (422, 427, 464), (50, 421, 200), (289, 271, 313), (170, 101, 451), (371, 421, 459), (203, 208, 455), (350, 441, 71), (164, 389, 89), (125, 391, 426), (384, 393, 336), (430, 52, 81), (205, 49, 456), (425, 371, 459), (355, 377, 158), (220, 317, 183), (53, 334, 104), (104, 99, 439), (476, 478, 382), (366, 183, 198), (289, 313, 274), (158, 285, 267), (43, 137, 344), (323, 365, 279), (191, 261, 235), (323, 367, 476), (371, 55, 378), (392, 104, 334), (279, 435, 257), (198, 183, 317), (155, 398, 179), (329, 91, 273), (155, 190, 145), (158, 377, 220), (462, 181, 335), (471, 178, 426), (482, 376, 330), (183, 2, 180), (119, 100, 22), (76, 453, 456), (408, 357, 71), (109, 132, 263), (96, 29, 204), (370, 305, 333), (428, 18, 440), (434, 346, 166), (322, 57, 362), (472, 131, 305), (13, 319, 130), (190, 272, 291), (15, 397, 78), (189, 220, 401), (316, 247, 302), (297, 102, 111), (269, 261, 387), (293, 242, 70), (449, 326, 383), (377, 355, 171), (314, 318, 289), (196, 171, 106), (129, 22, 19), (449, 463, 425), (206, 203, 455), (109, 186, 132), (319, 280, 433), (451, 453, 429), (268, 344, 137), (287, 283, 256), (462, 335, 49), (90, 353, 342), (196, 270, 366), (148, 180, 2), (164, 431, 389), (142, 277, 132), (334, 428, 440), (181, 414, 113), (15, 78, 36), (416, 452, 460), (427, 443, 464), (276, 181, 113), (203, 5, 19), (147, 458, 418), (452, 426, 460), (388, 56, 295), (113, 373, 276), (439, 199, 423), (408, 71, 441), (147, 185, 149), (15, 169, 3), (167, 389, 277), (209, 125, 467), (326, 405, 450), (155, 166, 346), (356, 303, 299), (170, 451, 193), (96, 204, 105), (193, 206, 170), (125, 450, 391), (471, 56, 388), (193, 451, 429), (206, 5, 203), (436, 55, 430), (479, 295, 169), (191, 235, 292), (205, 456, 457), (208, 203, 207), (104, 439, 94), (17, 350, 146), (468, 462, 49), (471, 391, 56), (431, 159, 277), (422, 464, 359), (96, 3, 169), (378, 40, 151), (394, 389, 418), (472, 433, 400), (301, 462, 468), (49, 76, 456), (451, 101, 457), (287, 275, 33), (466, 410, 412), (422, 359, 386), (439, 57, 94), (468, 392, 334), (192, 261, 191), (461, 399, 129), (146, 180, 148), (376, 365, 369), (452, 125, 426), (292, 482, 474), (45, 123, 470), (422, 52, 430), (437, 200, 421), (277, 38, 263), (422, 430, 463), (456, 453, 451), (96, 1, 29), (471, 426, 391), (399, 95, 294), (428, 53, 176), (209, 0, 381), (76, 445, 453), (371, 378, 421), (482, 352, 474), (293, 111, 195), (450, 56, 391), (434, 268, 395), (167, 418, 389), (139, 458, 364), (317, 220, 377), (395, 268, 385), (425, 463, 371), (11, 237, 135), (304, 89, 394), (301, 440, 18), (463, 427, 422), (412, 342, 370), (424, 155, 145), (461, 358, 429), (301, 468, 440), (321, 171, 196), (11, 135, 21), (231, 230, 297), (218, 233, 232), (418, 185, 147), (452, 467, 125), (99, 199, 439), (397, 15, 3), (193, 358, 5), (13, 107, 108), (446, 327, 402), (449, 425, 405), (462, 424, 181), (472, 406, 380), (437, 421, 378), (93, 80, 178), (325, 71, 331), (196, 198, 321), (377, 171, 321), (191, 217, 149), (192, 142, 186), (178, 80, 36), (335, 76, 49), (431, 277, 389), (55, 371, 463), (169, 80, 479), (383, 470, 349), (383, 326, 417), (70, 297, 111), (282, 283, 287), (217, 292, 140), (29, 362, 204), (405, 326, 449)])
me_sphere_011.polygons.foreach_set('material_index', [0, 0, 0, 0, 0, 1, 1, 0, 0, 1, 0, 1, 0, 0, 0, 1, 0, 0, 1, 1, 0, 1, 1, 0, 1, 0, 0, 1, 0, 1, 1, 0, 0, 1, 0, 1, 0, 0, 0, 1, 0, 0, 1, 0, 1, 1, 1, 0, 0, 0, 0, 1, 1, 1, 0, 0, 0, 1, 0, 0, 1, 1, 0, 0, 1, 0, 0, 0, 1, 0, 1, 0, 1, 0, 1, 1, 0, 1, 0, 0, 1, 1, 0, 1, 0, 0, 1, 0, 0, 1, 1, 1, 1, 1, 1, 0, 0, 1, 1, 0, 0, 0, 1, 0, 1, 1, 1, 1, 0, 1, 0, 0, 1, 1, 0, 0, 0, 0, 0, 1, 1, 0, 1, 0, 0, 1, 0, 0, 1, 0, 1, 0, 0, 0, 1, 1, 0, 1, 1, 0, 0, 1, 0, 1, 0, 0, 1, 0, 0, 1, 1, 0, 0, 0, 0, 0, 0, 0, 0, 0, 1, 1, 0, 1, 1, 0, 0, 1, 1, 1, 0, 0, 0, 0, 1, 0, 1, 0, 1, 0, 1, 1, 1, 0, 0, 0, 0, 0, 0, 1, 0, 0, 1, 0, 0, 0, 1, 0, 0, 1, 1, 1, 0, 1, 0, 0, 1, 0, 1, 1, 0, 0, 1, 0, 1, 1, 0, 0, 0, 0, 0, 0, 0, 0, 0, 1, 0, 0, 0, 0, 1, 0, 1, 1, 0, 0, 0, 1, 1, 1, 0, 0, 0, 0, 1, 0, 0, 0, 1, 0, 0, 0, 0, 1, 0, 0, 0, 1, 0, 1, 0, 0, 1, 0, 0, 1, 0, 0, 0, 0, 1, 1, 0, 0, 0, 0, 0, 0, 0, 0, 0, 0, 0, 0, 0, 0, 0, 0, 0, 0, 0, 0, 0, 0, 0, 0, 0, 0, 0, 0, 0, 0, 0, 0, 0, 0, 0, 1, 0, 0, 0, 0, 0, 1, 1, 0, 0, 0, 0, 0, 1, 0, 0, 1, 0, 1, 1, 0, 1, 0, 0, 0, 0, 0, 0, 0, 0, 1, 0, 0, 1, 0, 0, 0, 0, 0, 0, 0, 0, 1, 1, 1, 0, 0, 0, 1, 1, 1, 0, 1, 0, 0, 0, 0, 0, 0, 0, 0, 1, 0, 0, 1, 0, 0, 0, 0, 0, 1, 0, 0, 0, 0, 0, 0, 0, 0, 0, 0, 0, 0, 0, 0, 0, 0, 0, 0, 0, 1, 0, 1, 0, 0, 0, 0, 0, 0, 1, 0, 0, 0, 0, 0, 0, 0, 0, 1, 0, 0, 0, 0, 0, 0, 0, 0, 0, 0, 0, 1, 0, 0, 0, 0, 0, 1, 0, 1, 0, 1, 0, 0, 1, 0, 0, 0, 0, 0, 0, 0, 0, 0, 0, 1, 0, 0, 0, 0, 0, 0, 0, 0, 0, 0, 0, 0, 0, 0, 0, 0, 0, 0, 0, 0, 0, 0, 0, 0, 0, 0, 0, 0, 1, 0, 0, 0, 0, 0, 0, 0, 1, 1, 0, 1, 0, 0, 0, 0, 0, 0, 0, 0, 0, 0, 0, 0, 1, 0, 1, 1, 1, 0, 0, 1, 0, 0, 1, 0, 0, 0, 0, 0, 0, 0, 0, 1, 0, 1, 0, 0, 0, 0, 0, 0, 0, 0, 0, 0, 0, 0, 0, 0, 0, 0, 0, 1, 0, 0, 0, 0, 0, 0, 0, 0, 0, 0, 0, 0, 0, 1, 0, 0, 0, 0, 0, 1, 1, 0, 0, 0, 0, 1, 0, 0, 0, 0, 0, 0, 0, 0, 0, 0, 0, 0, 0, 0, 0, 1, 0, 0, 0, 0, 0, 0, 0, 0, 0, 0, 0, 0, 0, 0, 0, 0, 0, 0, 0, 0, 0, 0, 0, 0, 0, 0, 0, 1, 0, 0, 1, 0, 0, 0, 0, 0, 0, 0, 0, 0, 0, 0, 0, 0, 0, 0, 0, 0, 0, 0, 1, 0, 0, 1, 0, 0, 0, 0, 0, 0, 0, 0, 0, 0, 0, 0, 0, 0, 0, 0, 0, 0, 0, 0, 0, 0, 0, 0, 0, 0, 0, 0, 0, 0, 0, 0, 0, 0, 0, 0, 0, 0, 0, 0, 0, 0, 0, 0, 0, 0, 0, 0, 0, 0, 0, 0, 0, 0, 0, 0, 0, 0, 0, 0, 0, 0, 0, 0, 0, 1, 0, 0, 0, 0, 0, 0, 0, 0, 0, 0, 0, 0, 0, 0, 0, 0, 0, 0, 0, 0, 0, 0, 0, 0, 0, 0, 0, 0, 0, 0, 0, 0, 0, 0, 0, 0, 0, 0, 0, 0, 0, 0, 0, 0, 0, 0, 0, 0, 0, 0, 0, 0, 0, 0, 0, 0, 0, 0, 0, 0, 0, 0, 0, 0, 0, 0, 0, 0, 0, 0, 0, 0, 0, 0, 0, 0, 0, 0, 0, 0, 0, 0, 0, 0, 0, 0, 0, 0, 0, 0, 0, 0, 0, 0, 0, 0, 0, 0, 0, 0, 0, 0, 0, 0, 0, 0, 0, 0, 0, 0, 0, 0, 0, 0, 0, 1, 0, 0, 0, 0, 0, 0, 0, 0, 0, 0, 0, 0, 0, 0, 0, 0, 0, 0, 0, 0, 0, 0, 0, 0, 0, 0, 0, 0, 0, 0, 0, 0, 0, 0, 0, 0, 0, 0, 0, 0, 0, 0, 0, 0, 0, 0, 0, 0, 0, 0, 0, 0, 0, 0, 0, 0, 0, 0, 0, 0, 0, 0, 0, 0, 0, 0, 0, 0, 0, 0, 0, 0, 0, 0, 0, 1, 0, 0, 0, 0, 0, 0, 0, 0, 0, 0, 0, 0, 0, 0, 0, 0, 0, 0, 0, 0, 0, 0, 0, 0, 0, 0, 0, 0, 0, 1, 0, 0, 0, 0, 0, 0, 0, 0, 1, 0, 0, 0, 0, 0, 0, 0, 0, 0, 0, 0, 0, 0, 0, 0, 0, 0, 0, 0, 0, 0, 0, 0, 0, 0, 0, 0, 0, 0, 0, 0])
me_sphere_011.materials.append(mat_material)
me_sphere_011.materials.append(mat_material_001)
me_sphere_011.use_remesh_preserve_volume = False
me_sphere_011.use_remesh_preserve_attributes = False
me_sphere_011.use_mirror_vertex_groups = False
me_sphere_011.update()

# ---- objects
ob_sphere_003 = bpy.data.objects.new('Sphere.003', me_sphere_011)

# ---- transforms, parenting, visibility, modifiers, constraints
ob_sphere_003.location = (0.0, 0.0, 0.0)
ob_sphere_003.scale = (1.0, 1.0, 0.4011)
ob_sphere_003.lineart.crease_threshold = 0.0

# ---- collection membership
col_collection_1.objects.link(ob_sphere_003)

# ---- scene / render settings (as saved in the file)
scene.frame_start = 1; scene.frame_end = 250; scene.frame_set(1)
scene.render.engine = 'BLENDER_EEVEE_NEXT'
scene.render.resolution_percentage = 50
scene.render.dither_intensity = 0.0
scene.cycles.use_denoising = False
scene.cycles.samples = 128
scene.cycles.sampling_pattern = 'TABULATED_SOBOL'
scene.cycles.use_adaptive_sampling = False
scene.cycles.use_light_tree = False
scene.cycles.blur_glossy = 0.0
scene.cycles.sample_clamp_indirect = 0.0
scene.view_settings.view_transform = 'Standard'
bpy.context.view_layer.update()

# ---- added for rendering (the .blend has no active camera and no usable light): camera, sun
cam_auto = bpy.data.cameras.new('AutoCamera')
cam_auto.lens = 50.0
cam_auto.sensor_width = 36.0
cam_auto.clip_end = 1000.0
ob_auto_camera = bpy.data.objects.new('AutoCamera', cam_auto)
scene.collection.objects.link(ob_auto_camera)
ob_auto_camera.location = (3.86872, -4.40982, 2.97668)
ob_auto_camera.rotation_euler = (1.09748, -7.21219e-08, 0.694738)
scene.camera = ob_auto_camera
light_auto_sun = bpy.data.lights.new('AutoSun', 'SUN')
light_auto_sun.energy = 3.0
light_auto_sun.angle = 0.0523599
ob_auto_sun = bpy.data.objects.new('AutoSun', light_auto_sun)
scene.collection.objects.link(ob_auto_sun)
ob_auto_sun.rotation_euler = (0.872665, 0.174533, 0.523599)
bpy.context.view_layer.update()
